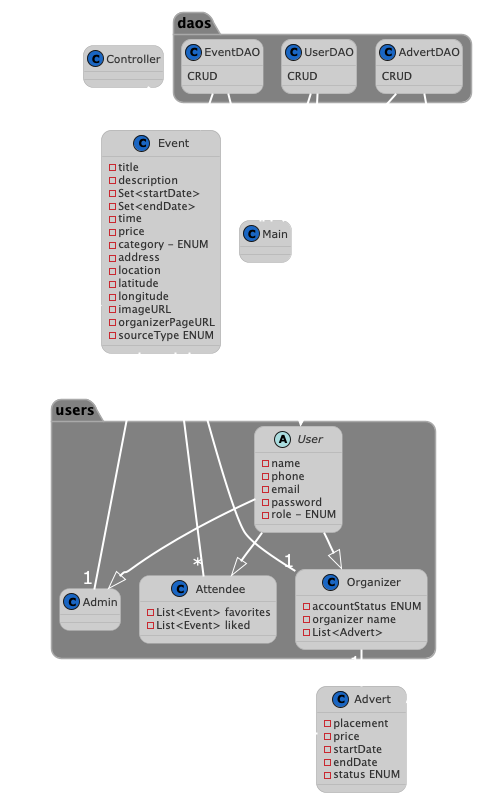

The diagram above was rendered by PlantUML. Its source (embedded in the PNG):
@startuml
!pragma layout smetana
!theme reddress-lightblue
skinparam backgroundColor none
skinparam ArrowColor white
skinparam ArrowThickness 2
skinparam roundcorner 20
skinparam ArrowFontColor white
skinparam ArrowFontSize 18
skinparam package {
BackgroundColor grey
BorderColor darkgrey
}

'https://plantuml.com/class-diagram
class Main{}

package users{
abstract class User{
- name
- phone
- email
- password
- role - ENUM
}
class Admin{}
class Attendee{
- List<Event> favorites
- List<Event> liked
}
class Organizer{
- accountStatus ENUM
- organizer name
- List<Advert>
}
}

User --|> Organizer
User --|> Admin
User --|> Attendee

class Event {
- title
- description
- Set<startDate>
- Set<endDate>
- time
- price
- category - ENUM
- address
- location
- latitude
- longitude
- imageURL
- organizerPageURL
- sourceType ENUM
}

Event "*"----"*" Attendee
Event "*"--"1" Admin
Event "*"--"1" Organizer
Event "1"--"*" Advert

class Advert{
- placement
- price
- startDate
- endDate
- status ENUM
}
Organizer "1" -- "*" Advert
class Controller{}
Controller -- Main
package daos{
class EventDAO{
CRUD
}
EventDAO --> Event
EventDAO -- Main

class UserDAO{
CRUD
}
UserDAO --> User
UserDAO -- Main

class AdvertDAO{
CRUD
}
AdvertDAO --> Advert
AdvertDAO -- Main
}
@enduml